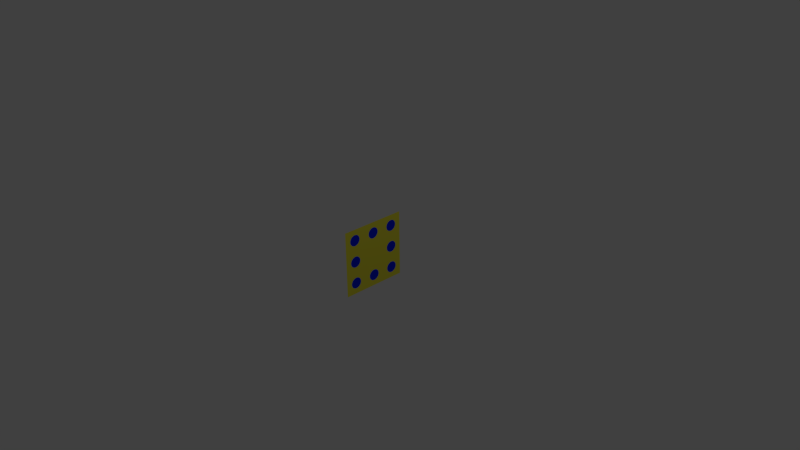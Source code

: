 # Source: reroutePowerBoard.blend  (saved by Blender 2.66.1; exported with 4.5.12 LTS)
import bpy
from mathutils import Matrix  # noqa: F401  (used for matrix-valued properties, if any)

bpy.ops.wm.read_factory_settings(use_empty=True)
scene = bpy.context.scene
scene.name = 'Scene'

# ---- collections
col_collection_1 = bpy.data.collections.new('Collection 1'); scene.collection.children.link(col_collection_1)

# ---- materials (node trees are filled in below, after node groups)
mat_material_003 = bpy.data.materials.new('Material.003')
mat_material_003.alpha_threshold = 0.0
mat_material_003.use_transparent_shadow = False
mat_material_003.diffuse_color = (0.0, 0.02006, 0.8, 1.0)
mat_material_003.roughness = 0.5
mat_material_003.line_color = (0.0, 0.0, 0.0, 1.0)
mat_material_002 = bpy.data.materials.new('Material.002')
mat_material_002.alpha_threshold = 0.0
mat_material_002.use_transparent_shadow = False
mat_material_002.diffuse_color = (0.8, 0.7425, 0.04847, 1.0)
mat_material_002.roughness = 0.5
mat_material_002.line_color = (0.0, 0.0, 0.0, 1.0)

# ---- material node trees

# ---- world
world_world = bpy.data.worlds.new('World'); scene.world = world_world
world_world.color = (0.05088, 0.05088, 0.05088)
world_world.use_sun_shadow = False
world_world.sun_shadow_jitter_overblur = 0.0
world_world.cycles.sampling_method = 'MANUAL'
world_world.cycles.sample_map_resolution = 256

# ---- cameras
cam_camera = bpy.data.cameras.new('Camera')
cam_camera.clip_end = 100.0
cam_camera.lens = 35.0
cam_camera.sensor_width = 32.0
cam_camera.sensor_height = 18.0
cam_camera.ortho_scale = 7.314
cam_camera.dof.focus_distance = 0.0
cam_camera.dof.aperture_fstop = 128.0

# ---- lights
light_lamp = bpy.data.lights.new('Lamp', 'POINT')
light_lamp.transmission_factor = 0.0
light_lamp.cutoff_distance = 30.0
light_lamp.energy = 100.0
light_lamp.shadow_buffer_clip_start = 1.001
light_lamp.shadow_soft_size = 0.1
light_lamp.shadow_maximum_resolution = 0.006
light_lamp.use_absolute_resolution = True
light_lamp.cycles.use_multiple_importance_sampling = False

# ---- meshes
me_plane_002 = bpy.data.meshes.new('Plane.002')
me_plane_002.from_pydata([(-0.4572, 0.3587, -0.05388), (-0.4572, 0.3471, -0.06336), (-0.4572, 0.2625, -0.06336), (-0.4572, 0.3682, -0.04233), (-0.4572, 0.2509, -0.05388), (-0.4572, 0.2756, -0.0704), (-0.4572, 0.334, -0.0704), (-0.4572, 0.2414, -0.04233), (-0.4572, 0.3197, -0.07474), (-0.4572, 0.2899, -0.07474), (-0.4572, 0.3752, -0.02916), (-0.4572, -0.2344, -0.334), (-0.4572, 0.2344, -0.02916), (-0.4572, 0.3048, -0.0762), (-0.4572, 0.02916, -0.2344), (-0.4572, 0.04233, -0.2414), (-0.4572, -0.2301, -0.3197), (-0.4572, 0.2301, -0.01487), (-0.4572, -0.2414, -0.3471), (-0.4572, -0.04233, -0.2414), (-0.4572, -0.02916, -0.2344), (-0.4572, 7.358e-08, -0.2286), (-0.4572, 0.3795, -0.01487), (-0.4572, 0.01487, -0.2301), (-0.4572, 0.05388, -0.2509), (-0.4572, -0.3752, -0.334), (-0.4572, 0.2286, 3.295e-08), (-0.4572, -0.3682, -0.3471), (-0.4572, -0.01487, -0.2301), (-0.4572, 0.06336, -0.2625), (-0.4572, -0.05388, -0.2509), (-0.4572, -0.3795, -0.3197), (-0.4572, -0.2286, -0.3048), (-0.4572, 0.381, 8.125e-09), (-0.4572, 0.2301, 0.01487), (-0.4572, -0.3587, -0.3587), (-0.4572, 0.0704, -0.2756), (-0.4572, -0.06336, -0.2625), (-0.4572, -0.2301, -0.2899), (-0.4572, 0.3795, 0.01487), (-0.4572, 0.2344, 0.02916), (-0.4572, -0.2509, -0.3587), (-0.4572, 0.07474, -0.2899), (-0.4572, -0.0704, -0.2756), (-0.4572, -0.381, -0.3048), (-0.4572, 0.3752, 0.02916), (-0.4572, 0.2414, 0.04233), (-0.4572, -0.3471, -0.3682), (-0.4572, 0.0762, -0.3048), (-0.4572, -0.07474, -0.2899), (-0.4572, -0.2344, -0.2756), (-0.4572, 0.3682, 0.04233), (-0.4572, 0.2509, 0.05388), (-0.4572, -0.2625, -0.3682), (-0.4572, 0.07474, -0.3197), (-0.4572, -0.0762, -0.3048), (-0.4572, -0.3795, -0.2899), (-0.4572, -0.2414, -0.2625), (-0.4572, -0.2625, -0.2414), (-0.4572, -0.2509, -0.2509), (-0.4572, 0.3587, 0.05388), (-0.4572, 0.2625, 0.06336), (-0.4572, -0.2756, -0.3752), (-0.4572, -0.334, -0.3752), (-0.4572, -0.01487, -0.3795), (-0.4572, -0.02916, -0.3752), (-0.4572, 5.753e-09, -0.381), (-0.4572, 0.0704, -0.334), (-0.4572, -0.07474, -0.3197), (-0.4572, -0.3752, -0.2756), (-0.4572, -0.3587, -0.2509), (-0.4572, 0.3471, 0.06336), (-0.4572, 0.2756, 0.0704), (-0.4572, -0.2899, -0.3795), (-0.4572, -0.04233, -0.3682), (-0.4572, 0.01487, -0.3795), (-0.4572, 0.06336, -0.3471), (-0.4572, -0.0704, -0.334), (-0.4572, -0.3682, -0.2625), (-0.4572, -0.3471, -0.2414), (-0.4572, 0.334, 0.0704), (-0.4572, 0.2899, 0.07474), (-0.4572, -0.3197, -0.3795), (-0.4572, -0.05388, -0.3587), (-0.4572, 0.04233, -0.3682), (-0.4572, 0.02916, -0.3752), (-0.4572, 0.05388, -0.3587), (-0.4572, -0.06336, -0.3471), (-0.4572, -0.2756, -0.2344), (-0.4572, 0.3197, 0.07474), (-0.4572, 0.3048, 0.0762), (-0.4572, -0.334, -0.2344), (-0.4572, -0.3048, -0.381), (-0.4572, -0.2899, -0.2301), (-0.4572, -0.2625, -0.06336), (-0.4572, -0.2756, -0.0704), (-0.4572, -0.2899, -0.07474), (-0.4572, -0.3048, -0.0762), (-0.0127, 0.0704, 0.2756), (-0.0127, 0.06336, 0.2625), (-0.0127, 0.05388, 0.2509), (-0.4572, -0.3048, -0.2286), (-0.4572, -0.2509, -0.05388), (-0.4572, -0.334, -0.0704), (-0.4572, -0.3197, -0.2301), (-0.4572, -0.3197, -0.07474), (-0.0127, 0.07474, 0.2899), (-0.0127, -0.06336, 0.2625), (-0.0127, -0.05388, 0.2509), (-0.0127, 0.04233, 0.2414), (-0.4572, -0.2414, -0.04233), (-0.4572, -0.3471, -0.06336), (-0.0127, 0.0762, 0.3048), (-0.0127, -0.0704, 0.2756), (-0.0127, -0.04233, 0.2414), (-0.0127, 0.02916, 0.2344), (-0.4572, -0.2344, -0.02916), (-0.4572, -0.3587, -0.05388), (-0.0127, 0.07474, 0.3197), (-0.0127, -0.07474, 0.2899), (-0.0127, 0.01487, 0.2301), (-0.0127, -0.02916, 0.2344), (-0.0127, 5.753e-09, 0.2286), (-0.4572, -0.2301, -0.01487), (-0.4572, -0.3682, -0.04233), (-0.0127, -0.0762, 0.3048), (-0.0127, -0.01487, 0.2301), (-0.4572, -0.2286, 8.125e-09), (-0.4572, -0.3752, -0.02916), (-0.0127, -0.07474, 0.3197), (-0.4572, -0.3048, 0.0762), (-0.4572, -0.2301, 0.01487), (-0.4572, -0.3795, -0.01487), (-0.0127, 0.0704, 0.334), (-0.0127, -0.2301, 0.2899), (-0.0127, -0.2344, 0.2756), (-0.4572, -0.2899, 0.07474), (-0.4572, -0.2756, 0.0704), (-0.0127, -0.2414, 0.2625), (-0.4572, -0.2344, 0.02916), (-0.4572, -0.381, 3.295e-08), (-0.0127, -0.0704, 0.334), (-0.0127, -0.2286, 0.3048), (-0.0127, -0.3752, 0.2756), (-0.4572, -0.2625, 0.06336), (-0.4572, -0.334, 0.0704), (-0.0127, -0.2509, 0.2509), (-0.4572, -0.3197, 0.07474), (-0.0127, -0.3682, 0.2625), (-0.4572, -0.2414, 0.04233), (-0.4572, -0.3795, 0.01487), (-0.0127, 0.06336, 0.3471), (-0.0127, -0.2301, 0.3197), (-0.0127, -0.3795, 0.2899), (-0.4572, -0.2509, 0.05388), (-0.4572, -0.3471, 0.06336), (-0.0127, -0.3587, 0.2509), (-0.0127, -0.2625, 0.2414), (-0.4572, -0.3752, 0.02916), (-0.0127, -0.2344, 0.334), (-0.0127, -0.06336, 0.3471), (-0.0127, -0.381, 0.3048), (-0.4572, -0.3587, 0.05388), (-0.0127, -0.3471, 0.2414), (-0.0127, -0.2756, 0.2344), (-0.4572, -0.3682, 0.04233), (-0.0127, -0.2414, 0.3471), (-0.0127, -0.3795, 0.3197), (-0.0127, 0.05388, 0.3587), (-0.0127, -0.2899, 0.2301), (-0.0127, -0.334, 0.2344), (-0.0127, -0.2509, 0.3587), (-0.0127, -0.3752, 0.334), (-0.0127, -0.05388, 0.3587), (-0.0127, -0.3197, 0.2301), (-0.0127, -0.3048, 0.2286), (-0.0127, -0.2625, 0.3682), (-0.0127, -0.3682, 0.3471), (-0.0127, -0.2756, 0.3752), (-0.0127, 0.04233, 0.3682), (-0.0127, 7.358e-08, 0.381), (-0.0127, 0.01487, 0.3795), (-0.0127, 0.02916, 0.3752), (-0.0127, -0.3587, 0.3587), (-0.0127, -0.2899, 0.3795), (-0.0127, -0.3471, 0.3682), (-0.0127, -0.04233, 0.3682), (-0.0127, -0.01487, 0.3795), (-0.0127, -0.02916, 0.3752), (-0.0127, -0.3048, 0.381), (-0.0127, -0.334, 0.3752), (-0.0127, -0.3197, 0.3795), (-0.4572, 0.381, -0.3048), (-0.4572, 0.3795, -0.3197), (-0.4572, 0.3752, -0.334), (-0.4572, 0.2301, -0.3197), (-0.4572, 0.3795, -0.2899), (-0.4572, 0.3682, -0.3471), (-0.4572, 0.2344, -0.334), (-0.4572, 0.2286, -0.3048), (-0.4572, 0.3752, -0.2756), (-0.4572, 0.3587, -0.3587), (-0.4572, 0.2414, -0.3471), (-0.4572, 0.2301, -0.2899), (-0.4572, 0.3682, -0.2625), (-0.4572, 0.3471, -0.3682), (-0.4572, 0.2509, -0.3587), (-0.4572, 0.2344, -0.2756), (-0.4572, 0.3587, -0.2509), (-0.4572, 0.334, -0.3752), (-0.4572, 0.2625, -0.3682), (-0.4572, 0.2414, -0.2625), (-0.4572, 0.3471, -0.2414), (-0.4572, 0.3197, -0.3795), (-0.4572, 0.2756, -0.3752), (-0.4572, 0.2509, -0.2509), (-0.4572, 0.334, -0.2344), (-0.4572, 0.3048, -0.381), (-0.4572, 0.2625, -0.2414), (-0.4572, 0.3197, -0.2301), (-0.4572, 0.2899, -0.3795), (-0.4572, 0.2756, -0.2344), (-0.4572, 0.3048, -0.2286), (-0.4572, 0.2899, -0.2301)], [], [(191, 184, 189), (190, 184, 191), (190, 178, 184), (185, 178, 190), (185, 176, 178), (183, 176, 185), (183, 171, 176), (177, 171, 183), (177, 166, 171), (172, 166, 177), (172, 159, 166), (167, 159, 172), (167, 152, 159), (161, 152, 167), (142, 152, 161), (142, 161, 153), (142, 153, 134), (134, 153, 143), (134, 143, 135), (135, 143, 148), (135, 148, 138), (138, 148, 156), (138, 156, 146), (146, 156, 163), (146, 163, 157), (157, 163, 170), (157, 170, 164), (164, 170, 169), (169, 170, 174), (169, 174, 175), (187, 181, 180), (188, 181, 187), (188, 182, 181), (186, 182, 188), (186, 179, 182), (173, 179, 186), (173, 168, 179), (160, 168, 173), (160, 151, 168), (141, 151, 160), (141, 133, 151), (129, 133, 141), (129, 118, 133), (125, 118, 129), (112, 118, 125), (112, 125, 119), (112, 119, 106), (106, 119, 113), (106, 113, 98), (98, 113, 107), (98, 107, 99), (99, 107, 108), (99, 108, 100), (100, 108, 114), (100, 114, 109), (109, 114, 121), (109, 121, 115), (115, 121, 120), (120, 121, 126), (120, 126, 122), (81, 89, 90), (72, 89, 81), (72, 80, 89), (61, 80, 72), (61, 71, 80), (52, 71, 61), (52, 60, 71), (46, 60, 52), (46, 51, 60), (40, 51, 46), (40, 45, 51), (34, 45, 40), (34, 39, 45), (26, 39, 34), (33, 39, 26), (33, 26, 17), (33, 17, 22), (22, 17, 12), (22, 12, 10), (10, 12, 7), (10, 7, 3), (3, 7, 4), (3, 4, 0), (0, 4, 2), (0, 2, 1), (1, 2, 5), (1, 5, 6), (6, 5, 8), (8, 5, 9), (8, 9, 13), (147, 136, 130), (145, 136, 147), (145, 137, 136), (155, 137, 145), (155, 144, 137), (162, 144, 155), (162, 154, 144), (165, 154, 162), (165, 149, 154), (158, 149, 165), (158, 139, 149), (150, 139, 158), (150, 131, 139), (140, 131, 150), (127, 131, 140), (127, 140, 132), (127, 132, 123), (123, 132, 128), (123, 128, 116), (116, 128, 124), (116, 124, 110), (110, 124, 117), (110, 117, 102), (102, 117, 111), (102, 111, 94), (94, 111, 103), (94, 103, 95), (95, 103, 96), (96, 103, 105), (96, 105, 97), (104, 93, 101), (91, 93, 104), (91, 88, 93), (79, 88, 91), (79, 58, 88), (70, 58, 79), (70, 59, 58), (78, 59, 70), (78, 57, 59), (69, 57, 78), (69, 50, 57), (56, 50, 69), (56, 38, 50), (44, 38, 56), (32, 38, 44), (32, 44, 31), (32, 31, 16), (16, 31, 25), (16, 25, 11), (11, 25, 27), (11, 27, 18), (18, 27, 35), (18, 35, 41), (41, 35, 47), (41, 47, 53), (53, 47, 63), (53, 63, 62), (62, 63, 73), (73, 63, 82), (73, 82, 92), (28, 23, 21), (20, 23, 28), (20, 14, 23), (19, 14, 20), (19, 15, 14), (30, 15, 19), (30, 24, 15), (37, 24, 30), (37, 29, 24), (43, 29, 37), (43, 36, 29), (49, 36, 43), (49, 42, 36), (55, 42, 49), (48, 42, 55), (48, 55, 68), (48, 68, 54), (54, 68, 77), (54, 77, 67), (67, 77, 87), (67, 87, 76), (76, 87, 83), (76, 83, 86), (86, 83, 74), (86, 74, 84), (84, 74, 65), (84, 65, 85), (85, 65, 75), (75, 65, 64), (75, 64, 66), (223, 219, 222), (221, 219, 223), (221, 216, 219), (218, 216, 221), (218, 212, 216), (215, 212, 218), (215, 208, 212), (211, 208, 215), (211, 204, 208), (207, 204, 211), (207, 200, 204), (203, 200, 207), (203, 196, 200), (199, 196, 203), (192, 196, 199), (192, 199, 195), (192, 195, 193), (193, 195, 198), (193, 198, 194), (194, 198, 202), (194, 202, 197), (197, 202, 206), (197, 206, 201), (201, 206, 210), (201, 210, 205), (205, 210, 214), (205, 214, 209), (209, 214, 213), (213, 214, 220), (213, 220, 217)])
me_plane_002.materials.append(mat_material_003)
me_plane_002.use_remesh_preserve_volume = False
me_plane_002.use_remesh_preserve_attributes = False
me_plane_002.use_mirror_vertex_groups = False
me_plane_002.update()
me_plane_001 = bpy.data.meshes.new('Plane.001')
me_plane_001.from_pydata([(-0.6667, 0.5, 0.0), (-0.6342, 0.5032, 0.0), (-0.6992, 0.5032, 1.421e-14), (-0.7304, 0.5127, 1.421e-14), (-0.6029, 0.5127, 0.0), (-0.5741, 0.5281, 1.421e-14), (-0.7593, 0.5281, 1.421e-14), (-0.7845, 0.5488, 1.421e-14), (-0.8052, 0.5741, 1.421e-14), (-0.8206, 0.6029, 0.0), (-0.5488, 0.5488, 0.0), (-0.8301, 0.6342, 0.0), (-0.8333, 0.6667, 0.0), (-0.8301, 0.6992, 0.0), (-0.8206, 0.7304, 0.0), (-0.8052, 0.7593, 1.421e-14), (-0.7845, 0.7845, 0.0), (-0.7593, 0.8052, 1.421e-14), (-0.7304, 0.8206, 0.0), (-0.6992, 0.8301, 0.0), (-0.5281, 0.5741, 0.0), (-0.6667, 0.8333, 0.0), (-0.6342, 0.8301, 1.421e-14), (-0.6029, 0.8206, 0.0), (-0.5741, 0.8052, 1.421e-14), (-0.5488, 0.7845, 0.0), (-0.5281, 0.7593, 0.0), (-0.5127, 0.7304, 0.0), (-0.5032, 0.6992, 0.0), (-0.5, 0.6667, 0.0), (-0.5032, 0.6342, 0.0), (-0.5127, 0.6029, 0.0), (-0.6667, 0.6667, -1.916e-07)], [], [(2, 0, 32), (21, 19, 32), (7, 6, 32), (31, 30, 32), (5, 10, 32), (23, 22, 32), (10, 20, 32), (8, 7, 32), (6, 3, 32), (24, 23, 32), (14, 13, 32), (26, 25, 32), (11, 9, 32), (20, 31, 32), (29, 28, 32), (13, 12, 32), (0, 1, 32), (3, 2, 32), (22, 21, 32), (25, 24, 32), (28, 27, 32), (16, 15, 32), (19, 18, 32), (18, 17, 32), (1, 4, 32), (9, 8, 32), (15, 14, 32), (17, 16, 32), (27, 26, 32), (4, 5, 32), (30, 29, 32), (12, 11, 32)])
me_plane_001.materials.append(mat_material_003)
me_plane_001.use_remesh_preserve_volume = False
me_plane_001.use_remesh_preserve_attributes = False
me_plane_001.use_mirror_vertex_groups = False
me_plane_001.update()
me_plane = bpy.data.meshes.new('Plane')
me_plane.from_pydata([(0.1382, 0.7598, 7.105e-15), (1.0, 1.0, 2.842e-14), (0.1287, 0.7713, 0.0), (0.1386, 0.7593, 3.553e-15), (0.1179, 0.7845, 0.0), (0.1433, 0.7504, -3.553e-15), (0.1171, 0.7851, 0.0), (0.1466, 0.7442, 3.553e-15), (0.0992, 0.7998, 0.0), (0.154, 0.7304, 3.553e-15), (0.0926, 0.8052, 8.882e-15), (0.1386, 0.5741, 1.066e-14), (0.1179, 0.5488, 7.105e-15), (0.154, 0.6029, 3.553e-15), (0.1635, 0.6992, 2.132e-14), (0.07467, 0.8148, 8.882e-15), (0.7304, -0.5127, -1.421e-14), (0.7345, -0.5149, -2.842e-14), (0.09259, 0.5281, 7.105e-15), (0.7476, -0.5219, -4.263e-14), (0.1635, 0.6342, 3.553e-15), (0.5127, 0.06378, 0.0), (0.5281, 0.0926, 0.0), (0.8301, 0.6992, 2.842e-14), (0.8323, 0.6775, 2.842e-14), (0.7528, 0.5246, 2.842e-14), (0.7304, 0.5127, 1.421e-14), (0.8206, 0.7304, 2.842e-14), (0.6992, 0.5032, 1.421e-14), (0.6667, 0.5, 1.421e-14), (0.6342, 0.5032, 0.0), (0.6029, 0.5127, 0.0), (0.8052, 0.7593, 1.421e-14), (0.5741, 0.5281, 0.0), (0.5488, 0.5488, 0.0), (0.5281, 0.5741, 1.421e-14), (0.5127, 0.6029, 1.421e-14), (0.5032, 0.6342, 1.421e-14), (0.5, 0.6667, 1.421e-14), (0.5032, 0.6992, 1.421e-14), (0.5127, 0.7304, 1.421e-14), (0.5281, 0.7593, 2.842e-14), (0.5488, 0.7845, 2.842e-14), (0.5741, 0.8052, 0.0), (0.6029, 0.8206, 1.421e-14), (0.7845, 0.7845, 2.842e-14), (0.6342, 0.8301, 1.421e-14), (0.6667, 0.8333, 2.842e-14), (0.6992, 0.8301, 2.842e-14), (0.7304, 0.8206, 2.842e-14), (0.7593, 0.8052, 2.842e-14), (0.06378, 0.8206, 1.776e-15), (0.7208, -0.5098, -1.421e-14), (0.7063, -0.5054, 0.0), (0.06378, 0.5127, 1.421e-14), (0.7581, -0.5275, -2.842e-14), (0.5281, -0.09259, -1.421e-14), (0.5127, -0.06378, 0.0), (0.5028, -0.0288, 0.0), (0.5032, -0.03251, -1.421e-14), (0.1667, 0.6667, 7.105e-15), (0.8327, 0.6729, 2.842e-14), (0.5032, 0.03252, -1.421e-14), (0.5488, 0.1179, -1.421e-14), (0.7584, 0.5276, 1.421e-14), (0.03777, 0.8285, -1.688e-14), (0.6992, -0.5032, -1.421e-14), (0.6921, -0.5025, 1.421e-14), (0.03252, 0.5032, 1.155e-14), (0.7593, -0.5281, -1.421e-14), (0.5478, -0.1166, 0.0), (0.5027, -0.02765, -1.421e-14), (0.5, -5.152e-07, 0.0), (0.8333, 0.6667, 0.0), (0.8329, 0.662, 0.0), (0.5013, 0.013, 0.0), (0.5741, 0.1386, -1.421e-14), (0.7717, 0.5383, 0.0), (0.7593, 0.5281, 1.421e-14), (0.5, 1.609e-07, -1.421e-14), (0.03252, 0.8301, -1.421e-14), (0.679, -0.5012, -2.842e-14), (-5.431e-08, 0.5, 8.096e-15), (0.7674, -0.5347, -1.421e-14), (0.5491, -0.1181, 0.0), (0.5488, -0.1179, -2.842e-14), (0.8306, 0.6392, 0.0), (0.6029, 0.154, 0.0), (0.7845, 0.5488, 1.421e-14), (0.7932, 0.5593, 1.421e-14), (1.065e-20, 0.8333, -7.827e-15), (0.6667, -0.5, -1.421e-14), (0.6667, -0.5, -2.842e-14), (-0.03252, 0.5032, 8.882e-15), (0.7734, -0.5397, -2.842e-14), (0.566, -0.1319, 1.421e-14), (0.6342, 0.1635, 0.0), (0.8052, 0.5741, 1.421e-14), (0.8301, 0.6342, 0.0), (0.8206, 0.6029, 2.842e-14), (-0.03251, 0.8301, -1.066e-14), (0.7304, -0.8206, 0.0), (0.7593, -0.8052, -7.105e-14), (0.6342, -0.5032, 0.0), (-0.06378, 0.5127, 8.882e-15), (0.7845, -0.7845, -1.421e-14), (0.7845, -0.5488, 0.0), (0.5766, -0.1399, 0.0), (0.5741, -0.1386, -1.421e-14), (0.6667, 0.1667, 0.0), (-0.5281, 0.7593, 0.0), (0.7243, -0.8225, -5.684e-14), (0.7425, -0.8142, -2.842e-14), (0.781, -0.7874, -2.842e-14), (0.6029, -0.5127, -2.842e-14), (-0.5741, 0.5281, 1.421e-14), (-0.0926, 0.5281, 8.882e-15), (0.8052, -0.7593, 0.0), (0.8301, -0.03252, 0.0), (0.6029, -0.154, -2.842e-14), (0.6992, 0.1635, 0.0), (-0.5488, 0.7845, -9.948e-14), (-0.06378, 0.8206, -1.066e-14), (0.6992, -0.8301, -4.263e-14), (0.7169, -0.8248, -2.842e-14), (1.0, -1.0, 2.842e-14), (0.7352, -0.8181, -2.842e-14), (0.7746, -0.7927, -1.421e-14), (0.5741, -0.5281, -4.263e-14), (0.5428, -0.5562, -2.842e-14), (0.5488, -0.5488, -2.842e-14), (-0.1179, 0.5488, 7.105e-15), (0.8052, -0.5741, 0.0), (0.8205, -0.7307, 5.684e-14), (0.8206, -0.06378, 0.0), (0.8333, 1.258e-08, -2.842e-14), (0.6342, -0.1635, -2.842e-14), (0.7304, 0.154, 0.0), (-0.5741, 0.8052, 1.421e-14), (-0.5127, 0.7304, -8.527e-14), (-0.09243, 0.8053, -1.776e-14), (0.6667, -0.8333, -1.421e-14), (0.6911, -0.8309, 0.0), (0.7009, -0.8296, -4.263e-14), (0.7089, -0.8272, -2.842e-14), (0.7307, -0.8205, -2.842e-14), (0.7412, -0.8149, -2.842e-14), (0.772, -0.7948, -5.684e-14), (0.7387, -0.8162, -4.263e-14), (0.7776, -0.7902, -4.263e-14), (-0.6029, 0.5127, -2.842e-14), (0.5371, -0.5631, 0.0), (-0.1386, 0.5741, 7.105e-15), (0.8206, -0.6029, 5.684e-14), (0.8206, -0.7304, -2.842e-14), (0.8052, -0.0926, 0.0), (0.8301, 0.03252, 0.0), (0.6667, -0.1667, -1.421e-14), (0.7593, 0.1386, -2.842e-14), (-0.6029, 0.8206, -4.263e-14), (-0.09259, 0.8052, -2.132e-14), (0.662, -0.8329, 1.421e-14), (0.6729, -0.8327, -1.421e-14), (-0.6342, 0.5032, -9.948e-14), (0.5319, -0.5694, -4.263e-14), (-0.1179, 0.7845, -1.066e-14), (-0.154, 0.6029, 7.105e-15), (0.8301, -0.6342, 0.0), (0.8225, -0.7243, -2.842e-14), (0.7845, -0.1179, -1.421e-14), (0.8206, 0.06378, 2.842e-14), (0.6992, -0.1635, 0.0), (0.7845, 0.1179, 0.0), (-0.6342, 0.8301, 1.421e-14), (0.6342, -0.8301, -2.842e-14), (0.6392, -0.8306, -1.421e-14), (0.6775, -0.8323, -2.842e-14), (0.6029, -0.8206, -2.842e-14), (0.5281, -0.5741, -1.421e-14), (-0.1635, 0.6342, 1.066e-14), (0.8327, -0.6602, -2.842e-14), (0.8301, -0.6992, -2.842e-14), (0.7593, -0.1386, -2.842e-14), (0.8052, 0.0926, 0.0), (0.7304, -0.154, 0.0), (-0.6667, 0.8333, 0.0), (-0.5032, 0.6992, 0.0), (-0.1259, 0.7747, -1.066e-14), (0.5741, -0.8052, 0.0), (-0.6667, 0.5, 0.0), (0.5277, -0.5749, -2.842e-14), (0.5383, -0.7717, -1.421e-14), (0.5488, -0.7845, -2.842e-14), (-0.1386, 0.7593, 0.0), (-0.146, 0.7453, 0.0), (0.8333, -0.6667, -2.842e-14), (0.8248, -0.7169, 5.684e-14), (0.8309, -0.6911, -5.684e-14), (0.8272, -0.7089, 2.842e-14), (-1.0, 1.0, -2.842e-14), (-0.6992, 0.8301, -9.948e-14), (0.1635, -0.6342, 7.105e-15), (-0.1651, 0.6507, 7.105e-15), (-0.5741, 0.1386, 1.421e-14), (0.5127, -0.6029, -5.684e-14), (0.5593, -0.7932, 2.842e-14), (0.5281, -0.7593, -1.421e-14), (0.1386, -0.5741, 0.0), (0.154, -0.6029, -3.553e-15), (-0.5, 0.6667, -1.421e-14), (-0.154, 0.7304, 0.0), (-0.166, 0.6603, -2.487e-14), (0.8319, -0.6815, -2.842e-14), (0.8296, -0.7009, -2.842e-14), (0.8333, -0.6667, -2.842e-14), (-0.7304, 0.8206, 2.842e-14), (0.1667, -0.6667, -3.553e-15), (-0.5488, 0.5488, -9.948e-14), (-0.6029, 0.154, -1.421e-14), (-0.5488, 0.1179, -7.105e-14), (0.5032, -0.6342, -7.105e-14), (-0.1577, 0.7182, -1.066e-14), (-0.1639, 0.6944, -1.776e-14), (-0.1635, 0.6992, -1.421e-14), (-0.1667, 0.6667, -1.421e-14), (0.8327, -0.6732, 0.0), (-0.7593, 0.8052, 1.421e-14), (0.1635, -0.6992, -3.553e-15), (-0.5281, 0.5741, 0.0), (-0.6342, 0.1635, 1.421e-14), (0.5025, -0.641, -4.263e-14), (0.5149, -0.7345, -1.421e-14), (0.5276, -0.7584, -1.421e-14), (0.1179, -0.5488, -3.553e-15), (-0.5032, 0.6342, 0.0), (-0.5127, 0.6029, -8.527e-14), (-0.1658, 0.675, 0.0), (-0.7845, 0.7845, 0.0), (0.154, -0.7304, -3.553e-15), (-0.6455, 0.1646, 1.421e-14), (-0.5281, 0.09259, 1.421e-14), (0.5022, -0.6441, -2.842e-14), (0.5017, -0.6496, -2.842e-14), (0.5, -0.6667, -2.842e-14), (0.5009, -0.6572, -1.421e-14), (0.5127, -0.7304, 0.0), (0.5246, -0.7528, -1.421e-14), (0.0926, -0.5281, 3.553e-15), (0.5098, -0.7208, -1.421e-14), (-0.8052, 0.7593, 1.421e-14), (0.1466, -0.7442, 0.0), (-0.6558, 0.1656, -1.421e-14), (-0.6667, 0.1667, 1.421e-14), (-0.5127, 0.06378, -4.263e-14), (-0.5032, 0.03252, 0.0), (-0.5, 1.258e-08, 1.421e-14), (0.5, -0.6667, -1.421e-14), (0.5025, -0.6921, -2.842e-14), (0.5032, -0.6992, -2.842e-14), (-0.5488, -0.1179, -7.105e-14), (-0.5741, -0.1386, 1.421e-14), (0.06378, -0.5127, 3.553e-15), (0.5054, -0.7063, -1.421e-14), (-0.8206, 0.7304, 0.0), (0.1433, -0.7504, -1.776e-14), (-0.6667, 0.1667, 1.421e-14), (-0.6029, -0.154, 0.0), (-0.5281, -0.09259, 1.421e-14), (0.5012, -0.679, -2.842e-14), (-0.5127, -0.06378, -5.684e-14), (0.03252, -0.5032, -1.776e-15), (0.1386, -0.7593, 0.0), (-0.8301, 0.6992, -8.527e-14), (-0.6775, 0.1656, -7.105e-14), (-0.6251, -0.1607, -7.105e-14), (-0.6342, -0.1635, -5.684e-14), (-0.1651, -0.6507, 0.0), (-0.1635, -0.6342, 3.553e-15), (-0.5032, -0.03252, 0.0), (7.551e-22, -0.5, -5.551e-16), (0.1179, -0.7845, -7.105e-15), (0.1287, -0.7713, -1.421e-14), (0.1382, -0.7598, -7.105e-15), (-0.8333, 0.6667, 2.842e-14), (-0.6878, 0.1646, 0.0), (-0.6342, -0.5032, 1.421e-14), (-0.6029, -0.5127, -2.842e-14), (-0.154, -0.6029, 3.553e-15), (-0.5741, -0.5281, 1.421e-14), (-0.166, -0.6603, -3.553e-14), (-0.03251, -0.5032, -2.665e-15), (0.0926, -0.8052, -7.105e-15), (0.0992, -0.7998, -1.066e-14), (0.1171, -0.7851, -7.105e-15), (-0.8301, 0.6342, -5.684e-14), (-0.697, 0.1637, 1.421e-14), (-0.6882, -0.1645, 1.421e-14), (-0.6992, -0.1635, 2.842e-14), (-0.6667, -0.1667, 1.421e-14), (-0.6451, -0.1645, 1.421e-14), (-0.1386, -0.5741, 3.553e-15), (-0.5488, -0.5488, -8.527e-14), (-0.1667, -0.6667, -1.421e-14), (-0.06378, -0.5127, 0.0), (0.03777, -0.8285, -2.22e-14), (0.06378, -0.8206, -7.105e-15), (0.07467, -0.8148, -1.776e-15), (-1.0, -1.0, -2.842e-14), (-0.8206, 0.6029, 0.0), (-0.6992, 0.1635, -7.105e-14), (-0.7083, -0.1607, -7.105e-14), (-0.6992, -0.5032, -7.105e-14), (-0.6667, -0.1667, 0.0), (-0.7143, 0.1589, -8.527e-14), (-0.7304, 0.154, 1.421e-14), (-0.6667, -0.5, 1.421e-14), (-0.1179, -0.5488, 0.0), (-0.5281, -0.5741, 1.421e-14), (-0.1639, -0.6944, -1.421e-14), (-0.1658, -0.675, 7.105e-15), (-0.09259, -0.5281, -1.776e-15), (0.03252, -0.8301, -1.776e-14), (-5.431e-08, -0.8333, -1.433e-14), (-0.8052, 0.5741, 1.421e-14), (-0.7047, 0.1618, -8.527e-14), (-0.7304, -0.154, 1.421e-14), (-0.7304, -0.5127, 2.842e-14), (-0.7453, 0.146, 0.0), (-0.1635, -0.6992, -7.105e-15), (-0.5127, -0.6029, -5.684e-14), (-0.03252, -0.8301, -1.243e-14), (-0.7845, 0.5488, -7.105e-14), (-0.7257, -0.1554, -5.684e-14), (-0.7593, -0.5281, 1.421e-14), (-0.7396, -0.1491, -8.527e-14), (-0.7593, 0.1386, 1.421e-14), (-0.7105, 0.16, -8.527e-14), (-0.6342, -0.8301, -8.527e-14), (-0.6029, -0.8206, -1.421e-14), (-0.5741, -0.8052, 1.421e-14), (-0.154, -0.7304, -3.553e-15), (-0.146, -0.7453, -1.066e-14), (-0.1386, -0.7593, -3.553e-15), (-0.1577, -0.7182, 0.0), (-0.5032, -0.6342, 0.0), (-0.5488, -0.7845, -8.527e-14), (-0.06378, -0.8206, -1.599e-14), (-0.7593, 0.5281, -5.684e-14), (-0.7561, -0.1403, -2.842e-14), (-0.7497, -0.1437, 1.421e-14), (-0.7845, -0.5488, 0.0), (-0.7593, -0.1386, -2.842e-14), (-0.7747, 0.1259, -5.684e-14), (-0.6992, 0.5032, 0.0), (-0.6667, -0.8333, 0.0), (-0.1179, -0.7845, -1.066e-14), (-0.5, -0.6667, 0.0), (-0.5032, -0.6992, 0.0), (-0.1259, -0.7747, -1.421e-14), (-0.5281, -0.7593, 0.0), (-0.8301, 0.03252, 0.0), (-0.8052, -0.5741, 1.421e-14), (-0.8206, -0.6029, 2.842e-14), (-0.7845, -0.1179, -4.263e-14), (-0.7845, 0.1179, 1.421e-14), (-0.6992, -0.8301, 1.421e-14), (-0.0926, -0.8052, -2.309e-14), (-0.5127, -0.7304, -7.105e-14), (-0.09243, -0.8053, -2.487e-14), (-0.8333, 1.609e-07, 2.842e-14), (-0.8206, 0.06378, 5.684e-14), (-0.7304, -0.8206, 1.421e-14), (-0.7998, -0.0992, -7.105e-14), (-0.8052, 0.0926, 2.842e-14), (-0.7304, 0.5127, 1.421e-14), (-0.8301, -0.03251, 0.0), (-0.8053, 0.09243, -4.263e-14), (-0.7593, -0.8052, -4.263e-14), (-0.8301, -0.6342, -5.684e-14), (-0.8052, -0.09259, 1.421e-14), (-0.8285, -0.03777, -8.527e-14), (-0.7845, -0.7845, -5.684e-14), (-0.8333, -0.6667, 2.842e-14), (-0.8148, -0.07467, -5.684e-14), (-0.8206, -0.06378, 2.842e-14), (-0.8052, -0.7593, 1.421e-14), (-0.8301, -0.6992, -2.842e-14), (-0.8206, -0.7304, 2.842e-14)], [], [(0, 1, 2), (236, 222, 235, 228), (1, 6, 4), (4, 2, 1), (234, 235, 222, 223), (223, 221, 234), (1, 8, 6), (209, 234, 221, 210), (210, 194, 209), (1, 10, 8), (1, 15, 10), (187, 186, 193), (186, 209, 194, 193), (1, 51, 15), (1, 65, 51), (139, 165, 160), (160, 140, 139), (139, 186, 187, 165), (1, 100, 90), (90, 80, 1), (1, 110, 100), (110, 122, 100), (80, 65, 1), (110, 139, 140, 122), (1, 121, 110), (1, 138, 121), (1, 159, 138), (1, 173, 159), (1, 185, 173), (199, 200, 185, 1), (1, 0, 3), (3, 5, 1), (228, 217, 211, 224), (224, 236, 228), (199, 215, 200), (199, 226, 215), (199, 237, 226), (199, 249, 237), (199, 263, 249), (199, 272, 263), (199, 283, 272), (199, 294, 283), (199, 307, 308, 294), (7, 1, 5), (217, 115, 202, 211), (307, 323, 308), (307, 331, 323), (307, 347, 331), (307, 369, 360), (307, 375, 369), (360, 347, 307), (360, 370, 347), (307, 380, 375), (376, 374, 347, 370), (131, 152, 115), (115, 116, 131), (115, 104, 116), (115, 93, 104), (125, 117, 105), (105, 113, 125), (125, 133, 117), (128, 114, 93), (93, 130, 128), (114, 103, 93), (82, 93, 103, 92), (93, 115, 129, 130), (152, 166, 115), (125, 154, 133), (125, 168, 154), (68, 82, 92, 91), (91, 81, 68), (125, 196, 168), (54, 68, 81, 67), (125, 198, 196), (53, 18, 66), (18, 54, 67, 66), (125, 213, 198), (12, 18, 53, 52), (125, 181, 213), (125, 197, 181), (11, 12, 16, 17), (12, 52, 16), (125, 212, 197), (19, 13, 11, 17), (125, 225, 212), (56, 57, 13, 19), (57, 59, 13), (19, 55, 70, 56), (58, 20, 13, 59), (20, 58, 71), (55, 69, 84, 85), (85, 70, 55), (95, 84, 69, 83), (72, 60, 20, 71), (125, 214, 225), (107, 108, 83, 94), (108, 95, 83), (60, 72, 79), (75, 14, 60, 79), (125, 195, 214), (125, 180, 195), (1, 132, 153), (1, 106, 132), (153, 167, 1), (171, 157, 94), (94, 184, 171), (94, 182, 184), (94, 169, 182), (94, 155, 169), (94, 134, 155), (94, 118, 134), (106, 1, 118, 94), (1, 156, 135), (1, 170, 156), (1, 183, 170), (1, 172, 183), (1, 158, 172), (1, 137, 158), (1, 120, 137), (1, 109, 120), (1, 96, 109), (99, 97, 96), (96, 1, 99), (1, 98, 99), (1, 86, 98), (89, 87, 96, 97), (87, 89, 88), (77, 76, 87, 88), (1, 74, 86), (64, 63, 76, 78), (76, 77, 78), (1, 73, 74), (1, 61, 73), (25, 22, 63, 64), (1, 24, 61), (1, 50, 45), (1, 49, 50), (1, 48, 49), (1, 47, 48), (1, 46, 47), (1, 14, 44, 46), (45, 32, 1), (14, 43, 44), (14, 42, 43), (14, 41, 42), (14, 40, 41), (14, 39, 40), (14, 38, 39), (14, 37, 38), (14, 36, 37), (14, 35, 36), (14, 34, 35), (14, 33, 34), (14, 22, 31, 33), (32, 27, 1), (22, 30, 31), (22, 29, 30), (22, 28, 29), (22, 26, 28), (27, 23, 1), (22, 25, 26), (23, 24, 1), (14, 21, 22), (157, 136, 94), (14, 62, 21), (136, 119, 94), (119, 107, 94), (1, 135, 118), (14, 75, 62), (125, 1, 167, 180), (1, 9, 14), (179, 202, 115), (166, 179, 115), (1, 7, 9), (149, 125, 113), (115, 150, 151, 129), (127, 125, 149), (150, 163, 164, 151), (307, 383, 384), (384, 380, 307), (374, 373, 364), (374, 376, 373), (352, 353, 374, 364), (359, 345, 125), (125, 322, 330), (125, 321, 322), (330, 359, 125), (330, 346, 359), (125, 304, 321), (368, 367, 359, 346), (125, 306, 305), (305, 304, 125), (367, 366, 355), (367, 368, 366), (358, 357, 367, 355), (125, 292, 291), (291, 306, 125), (357, 358, 342), (341, 356, 357, 342), (125, 293, 292), (343, 344, 356, 340), (356, 341, 340), (125, 280, 293), (125, 281, 280), (318, 329, 344, 328), (344, 343, 328), (125, 282, 281), (319, 317, 329, 318), (125, 271, 282), (125, 264, 271), (289, 301, 317, 302), (317, 319, 302), (125, 250, 264), (276, 288, 301, 289), (125, 144, 143), (262, 267, 259, 248), (125, 124, 144), (267, 262, 258), (257, 269, 267, 258), (125, 111, 124), (268, 278, 269, 257), (125, 145, 101), (101, 111, 125), (256, 255, 278, 268), (125, 126, 145), (255, 256, 243), (244, 254, 255, 243), (125, 148, 126), (242, 253, 254, 244), (125, 146, 148), (241, 240, 253, 242), (125, 112, 146), (230, 219, 240, 241), (112, 125, 102), (125, 147, 102), (219, 220, 204, 203), (219, 230, 220), (190, 189, 203, 204), (125, 143, 123), (123, 142, 125), (260, 231, 245, 259), (245, 248, 259), (189, 218, 203), (189, 229, 218), (201, 216, 125), (177, 188, 201), (201, 125, 177), (125, 174, 177), (125, 175, 174), (205, 208, 201, 188), (125, 161, 175), (208, 205, 192), (191, 207, 208, 192), (125, 141, 161), (125, 162, 141), (232, 233, 207, 206), (207, 191, 206), (125, 176, 162), (246, 247, 233, 232), (125, 142, 176), (261, 247, 231, 260), (247, 246, 231), (216, 227, 125), (260, 270, 261), (260, 279, 270), (260, 290, 279), (260, 303, 290), (260, 320, 303), (260, 316, 320), (260, 300, 316), (260, 287, 300), (227, 238, 125), (238, 250, 125), (260, 277, 287), (260, 266, 276, 277), (266, 288, 276), (189, 239, 229), (274, 286, 288, 266), (345, 339, 125), (285, 286, 274, 275), (275, 299, 285), (189, 251, 239), (315, 285, 299, 298), (189, 265, 252), (252, 251, 189), (315, 298, 312), (296, 311, 315, 312), (189, 273, 265), (310, 326, 311, 297), (311, 296, 297), (189, 284, 273), (332, 333, 326, 310), (189, 295, 284), (333, 332, 325), (334, 350, 333, 325), (189, 309, 295), (189, 324, 309), (349, 361, 350, 334), (189, 336, 324), (348, 362, 361, 349), (189, 313, 336), (362, 363, 372, 378), (362, 348, 351), (362, 351, 363), (372, 307, 378), (189, 327, 314), (314, 313, 189), (339, 338, 125), (307, 382, 378), (307, 386, 382), (307, 387, 386), (307, 385, 387), (307, 381, 385), (307, 377, 381), (307, 371, 377), (338, 337, 125), (307, 365, 371), (307, 125, 337, 354), (307, 354, 365), (307, 372, 379), (379, 383, 307), (353, 352, 335), (327, 189, 353, 335), (147, 125, 127), (163, 189, 190, 178), (178, 164, 163), (239, 251, 252), (325, 332, 310), (324, 336, 313), (10, 15, 51), (122, 140, 160), (66, 67, 81), (198, 181, 168), (168, 196, 198), (198, 213, 181), (127, 149, 113), (113, 102, 127), (102, 147, 127), (126, 148, 112), (148, 146, 112), (112, 101, 126), (101, 145, 126), (143, 144, 124), (162, 142, 141), (162, 176, 142), (231, 246, 232), (232, 206, 231), (230, 241, 242), (244, 220, 242), (220, 230, 242)])
me_plane.materials.append(mat_material_002)
me_plane.use_remesh_preserve_volume = False
me_plane.use_remesh_preserve_attributes = False
me_plane.use_mirror_vertex_groups = False
me_plane.update()

# ---- objects
ob_plane_002 = bpy.data.objects.new('Plane.002', me_plane_002)
ob_plane_001 = bpy.data.objects.new('Plane.001', me_plane_001)
ob_plane = bpy.data.objects.new('Plane', me_plane)
ob_lamp = bpy.data.objects.new('Lamp', light_lamp)
ob_camera = bpy.data.objects.new('Camera', cam_camera)

# ---- transforms, parenting, visibility, modifiers, constraints
ob_plane_002.location = (2.98e-08, 0.0, 0.0)
ob_plane_002.scale = (0.0, 1.0, 1.0)
ob_plane_002.lineart.crease_threshold = 0.0
ob_plane_001.location = (0.0, 0.0, 0.0)
ob_plane_001.rotation_euler = (0.0, 1.571, 0.0)
ob_plane_001.scale = (0.4572, 0.4572, 1.0)
ob_plane_001.lineart.crease_threshold = 0.0
ob_plane.location = (0.0, 0.0, 0.0)
ob_plane.rotation_euler = (0.0, 1.571, 0.0)
ob_plane.scale = (0.4572, 0.4572, 1.0)
ob_plane.lineart.crease_threshold = 0.0
ob_lamp.location = (4.076, 1.005, 5.904)
ob_lamp.rotation_euler = (0.6503, 0.05522, 1.866)
ob_lamp.lock_rotations_4d = False
ob_lamp.empty_display_type = 'ARROWS'
ob_lamp.color = (0.0, 0.0, 0.0, 0.0)
ob_lamp.lineart.crease_threshold = 0.0
ob_camera.location = (7.481, -6.508, 5.344)
ob_camera.rotation_euler = (1.109, 0.01082, 0.8149)
ob_camera.lock_rotations_4d = False
ob_camera.empty_display_type = 'ARROWS'
ob_camera.color = (0.0, 0.0, 0.0, 0.0)
ob_camera.display_type = 'WIRE'
ob_camera.lineart.crease_threshold = 0.0

# ---- collection membership
col_collection_1.objects.link(ob_plane_002)
col_collection_1.objects.link(ob_plane_001)
col_collection_1.objects.link(ob_plane)
col_collection_1.objects.link(ob_lamp)
col_collection_1.objects.link(ob_camera)

# ---- scene / render settings (as saved in the file)
scene.camera = ob_camera
scene.frame_start = 1; scene.frame_end = 250; scene.frame_set(1)
scene.render.engine = 'BLENDER_EEVEE_NEXT'
scene.render.image_settings.color_mode = 'RGB'
scene.render.image_settings.compression = 90
scene.render.resolution_percentage = 50
scene.render.dither_intensity = 0.0
scene.render.bake_margin = 2
scene.cycles.use_denoising = False
scene.cycles.samples = 10
scene.cycles.sampling_pattern = 'TABULATED_SOBOL'
scene.cycles.light_sampling_threshold = 0.0
scene.cycles.use_adaptive_sampling = False
scene.cycles.use_light_tree = False
scene.cycles.blur_glossy = 0.0
scene.cycles.volume_bounces = 1
scene.cycles.pixel_filter_type = 'GAUSSIAN'
scene.cycles.sample_clamp_indirect = 0.0
scene.view_settings.view_transform = 'Standard'
bpy.context.view_layer.update()
